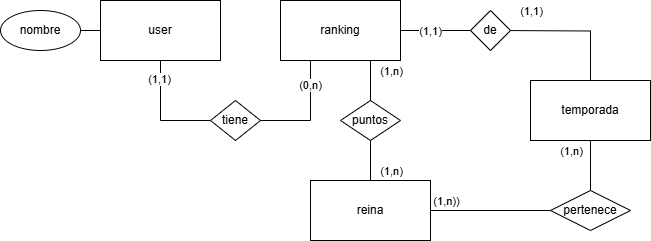

The diagram above was exported from draw.io. Its source (the exported page's mxGraphModel, read from the mxfile embedded in the PNG):
<mxGraphModel dx="870" dy="439" grid="1" gridSize="10" guides="1" tooltips="1" connect="1" arrows="1" fold="1" page="1" pageScale="1" pageWidth="827" pageHeight="1169" math="0" shadow="0">
  <root>
    <mxCell id="0" />
    <mxCell id="1" parent="0" />
    <mxCell id="S8UVH9MTltb9N-oMNzmz-8" style="edgeStyle=orthogonalEdgeStyle;rounded=0;orthogonalLoop=1;jettySize=auto;html=1;exitX=0.5;exitY=1;exitDx=0;exitDy=0;entryX=0;entryY=0.5;entryDx=0;entryDy=0;endArrow=none;startFill=0;" edge="1" parent="1" source="S8UVH9MTltb9N-oMNzmz-1" target="S8UVH9MTltb9N-oMNzmz-7">
      <mxGeometry relative="1" as="geometry" />
    </mxCell>
    <mxCell id="S8UVH9MTltb9N-oMNzmz-11" value="(1,1)" style="edgeLabel;html=1;align=center;verticalAlign=middle;resizable=0;points=[];" vertex="1" connectable="0" parent="S8UVH9MTltb9N-oMNzmz-8">
      <mxGeometry x="-0.4571" y="-2" relative="1" as="geometry">
        <mxPoint y="-12" as="offset" />
      </mxGeometry>
    </mxCell>
    <mxCell id="S8UVH9MTltb9N-oMNzmz-1" value="user" style="rounded=0;whiteSpace=wrap;html=1;" vertex="1" parent="1">
      <mxGeometry x="150" y="80" width="120" height="60" as="geometry" />
    </mxCell>
    <mxCell id="S8UVH9MTltb9N-oMNzmz-3" style="edgeStyle=orthogonalEdgeStyle;rounded=0;orthogonalLoop=1;jettySize=auto;html=1;exitX=1;exitY=0.5;exitDx=0;exitDy=0;entryX=0;entryY=0.5;entryDx=0;entryDy=0;endArrow=none;startFill=0;" edge="1" parent="1" source="S8UVH9MTltb9N-oMNzmz-2" target="S8UVH9MTltb9N-oMNzmz-1">
      <mxGeometry relative="1" as="geometry" />
    </mxCell>
    <mxCell id="S8UVH9MTltb9N-oMNzmz-2" value="nombre" style="ellipse;whiteSpace=wrap;html=1;" vertex="1" parent="1">
      <mxGeometry x="50" y="90" width="80" height="40" as="geometry" />
    </mxCell>
    <mxCell id="S8UVH9MTltb9N-oMNzmz-13" style="edgeStyle=orthogonalEdgeStyle;rounded=0;orthogonalLoop=1;jettySize=auto;html=1;exitX=1;exitY=0.5;exitDx=0;exitDy=0;endArrow=none;startFill=0;entryX=0;entryY=0.5;entryDx=0;entryDy=0;" edge="1" parent="1" source="S8UVH9MTltb9N-oMNzmz-4" target="S8UVH9MTltb9N-oMNzmz-12">
      <mxGeometry relative="1" as="geometry">
        <mxPoint x="680" y="240" as="targetPoint" />
        <Array as="points">
          <mxPoint x="560" y="110" />
          <mxPoint x="560" y="110" />
        </Array>
      </mxGeometry>
    </mxCell>
    <mxCell id="S8UVH9MTltb9N-oMNzmz-21" value="(1,1)" style="edgeLabel;html=1;align=center;verticalAlign=middle;resizable=0;points=[];" vertex="1" connectable="0" parent="S8UVH9MTltb9N-oMNzmz-13">
      <mxGeometry x="-0.35" relative="1" as="geometry">
        <mxPoint x="-20" as="offset" />
      </mxGeometry>
    </mxCell>
    <mxCell id="S8UVH9MTltb9N-oMNzmz-4" value="ranking" style="rounded=0;whiteSpace=wrap;html=1;" vertex="1" parent="1">
      <mxGeometry x="330" y="80" width="120" height="60" as="geometry" />
    </mxCell>
    <mxCell id="S8UVH9MTltb9N-oMNzmz-25" style="edgeStyle=orthogonalEdgeStyle;rounded=0;orthogonalLoop=1;jettySize=auto;html=1;exitX=1;exitY=0.5;exitDx=0;exitDy=0;entryX=0;entryY=0.5;entryDx=0;entryDy=0;endArrow=none;startFill=0;" edge="1" parent="1" source="S8UVH9MTltb9N-oMNzmz-5" target="S8UVH9MTltb9N-oMNzmz-23">
      <mxGeometry relative="1" as="geometry" />
    </mxCell>
    <mxCell id="S8UVH9MTltb9N-oMNzmz-28" value="(1,n))" style="edgeLabel;html=1;align=center;verticalAlign=middle;resizable=0;points=[];" vertex="1" connectable="0" parent="S8UVH9MTltb9N-oMNzmz-25">
      <mxGeometry x="-0.7429" y="1" relative="1" as="geometry">
        <mxPoint y="-9" as="offset" />
      </mxGeometry>
    </mxCell>
    <mxCell id="S8UVH9MTltb9N-oMNzmz-5" value="reina" style="rounded=0;whiteSpace=wrap;html=1;" vertex="1" parent="1">
      <mxGeometry x="360" y="260" width="120" height="60" as="geometry" />
    </mxCell>
    <mxCell id="S8UVH9MTltb9N-oMNzmz-16" style="edgeStyle=orthogonalEdgeStyle;rounded=0;orthogonalLoop=1;jettySize=auto;html=1;exitX=0.75;exitY=1;exitDx=0;exitDy=0;endArrow=none;startFill=0;entryX=0.5;entryY=0;entryDx=0;entryDy=0;" edge="1" parent="1" source="S8UVH9MTltb9N-oMNzmz-4" target="S8UVH9MTltb9N-oMNzmz-15">
      <mxGeometry relative="1" as="geometry">
        <mxPoint x="490" y="160" as="targetPoint" />
        <Array as="points">
          <mxPoint x="420" y="200" />
          <mxPoint x="420" y="200" />
        </Array>
      </mxGeometry>
    </mxCell>
    <mxCell id="S8UVH9MTltb9N-oMNzmz-18" value="(1,n)" style="edgeLabel;html=1;align=center;verticalAlign=middle;resizable=0;points=[];" vertex="1" connectable="0" parent="S8UVH9MTltb9N-oMNzmz-16">
      <mxGeometry x="-0.4" y="-1" relative="1" as="geometry">
        <mxPoint x="21" y="-14" as="offset" />
      </mxGeometry>
    </mxCell>
    <mxCell id="S8UVH9MTltb9N-oMNzmz-24" style="edgeStyle=orthogonalEdgeStyle;rounded=0;orthogonalLoop=1;jettySize=auto;html=1;exitX=0.5;exitY=1;exitDx=0;exitDy=0;endArrow=none;startFill=0;" edge="1" parent="1" source="S8UVH9MTltb9N-oMNzmz-6" target="S8UVH9MTltb9N-oMNzmz-23">
      <mxGeometry relative="1" as="geometry" />
    </mxCell>
    <mxCell id="S8UVH9MTltb9N-oMNzmz-27" value="(1,n)" style="edgeLabel;html=1;align=center;verticalAlign=middle;resizable=0;points=[];" vertex="1" connectable="0" parent="S8UVH9MTltb9N-oMNzmz-24">
      <mxGeometry x="-0.08" y="2" relative="1" as="geometry">
        <mxPoint x="-22" y="-13" as="offset" />
      </mxGeometry>
    </mxCell>
    <mxCell id="S8UVH9MTltb9N-oMNzmz-6" value="temporada" style="rounded=0;whiteSpace=wrap;html=1;" vertex="1" parent="1">
      <mxGeometry x="580" y="160" width="120" height="60" as="geometry" />
    </mxCell>
    <mxCell id="S8UVH9MTltb9N-oMNzmz-9" style="edgeStyle=orthogonalEdgeStyle;rounded=0;orthogonalLoop=1;jettySize=auto;html=1;exitX=1;exitY=0.5;exitDx=0;exitDy=0;startArrow=none;startFill=0;endArrow=none;" edge="1" parent="1" source="S8UVH9MTltb9N-oMNzmz-7">
      <mxGeometry relative="1" as="geometry">
        <mxPoint x="360" y="140" as="targetPoint" />
        <Array as="points">
          <mxPoint x="360" y="200" />
          <mxPoint x="360" y="140" />
        </Array>
      </mxGeometry>
    </mxCell>
    <mxCell id="S8UVH9MTltb9N-oMNzmz-10" value="(0,n)" style="edgeLabel;html=1;align=center;verticalAlign=middle;resizable=0;points=[];" vertex="1" connectable="0" parent="S8UVH9MTltb9N-oMNzmz-9">
      <mxGeometry x="0.4" y="1" relative="1" as="geometry">
        <mxPoint y="-9" as="offset" />
      </mxGeometry>
    </mxCell>
    <mxCell id="S8UVH9MTltb9N-oMNzmz-7" value="tiene" style="rhombus;whiteSpace=wrap;html=1;" vertex="1" parent="1">
      <mxGeometry x="260" y="180" width="50" height="40" as="geometry" />
    </mxCell>
    <mxCell id="S8UVH9MTltb9N-oMNzmz-14" style="edgeStyle=orthogonalEdgeStyle;rounded=0;orthogonalLoop=1;jettySize=auto;html=1;entryX=0.5;entryY=0;entryDx=0;entryDy=0;endArrow=none;startFill=0;" edge="1" parent="1" target="S8UVH9MTltb9N-oMNzmz-6">
      <mxGeometry relative="1" as="geometry">
        <mxPoint x="550" y="110" as="sourcePoint" />
      </mxGeometry>
    </mxCell>
    <mxCell id="S8UVH9MTltb9N-oMNzmz-20" value="(1,1)" style="edgeLabel;html=1;align=center;verticalAlign=middle;resizable=0;points=[];" vertex="1" connectable="0" parent="S8UVH9MTltb9N-oMNzmz-14">
      <mxGeometry x="0.3" relative="1" as="geometry">
        <mxPoint x="-60" y="-21" as="offset" />
      </mxGeometry>
    </mxCell>
    <mxCell id="S8UVH9MTltb9N-oMNzmz-12" value="de" style="rhombus;whiteSpace=wrap;html=1;" vertex="1" parent="1">
      <mxGeometry x="520" y="90" width="40" height="40" as="geometry" />
    </mxCell>
    <mxCell id="S8UVH9MTltb9N-oMNzmz-17" style="edgeStyle=orthogonalEdgeStyle;rounded=0;orthogonalLoop=1;jettySize=auto;html=1;exitX=0.5;exitY=1;exitDx=0;exitDy=0;entryX=0.5;entryY=0;entryDx=0;entryDy=0;endArrow=none;startFill=0;" edge="1" parent="1" source="S8UVH9MTltb9N-oMNzmz-15" target="S8UVH9MTltb9N-oMNzmz-5">
      <mxGeometry relative="1" as="geometry" />
    </mxCell>
    <mxCell id="S8UVH9MTltb9N-oMNzmz-19" value="(1,n)" style="edgeLabel;html=1;align=center;verticalAlign=middle;resizable=0;points=[];" vertex="1" connectable="0" parent="S8UVH9MTltb9N-oMNzmz-17">
      <mxGeometry x="0.1429" y="1" relative="1" as="geometry">
        <mxPoint x="19" y="7" as="offset" />
      </mxGeometry>
    </mxCell>
    <mxCell id="S8UVH9MTltb9N-oMNzmz-15" value="puntos" style="rhombus;whiteSpace=wrap;html=1;" vertex="1" parent="1">
      <mxGeometry x="390" y="180" width="60" height="40" as="geometry" />
    </mxCell>
    <mxCell id="S8UVH9MTltb9N-oMNzmz-23" value="pertenece" style="rhombus;whiteSpace=wrap;html=1;" vertex="1" parent="1">
      <mxGeometry x="600" y="270" width="80" height="40" as="geometry" />
    </mxCell>
  </root>
</mxGraphModel>